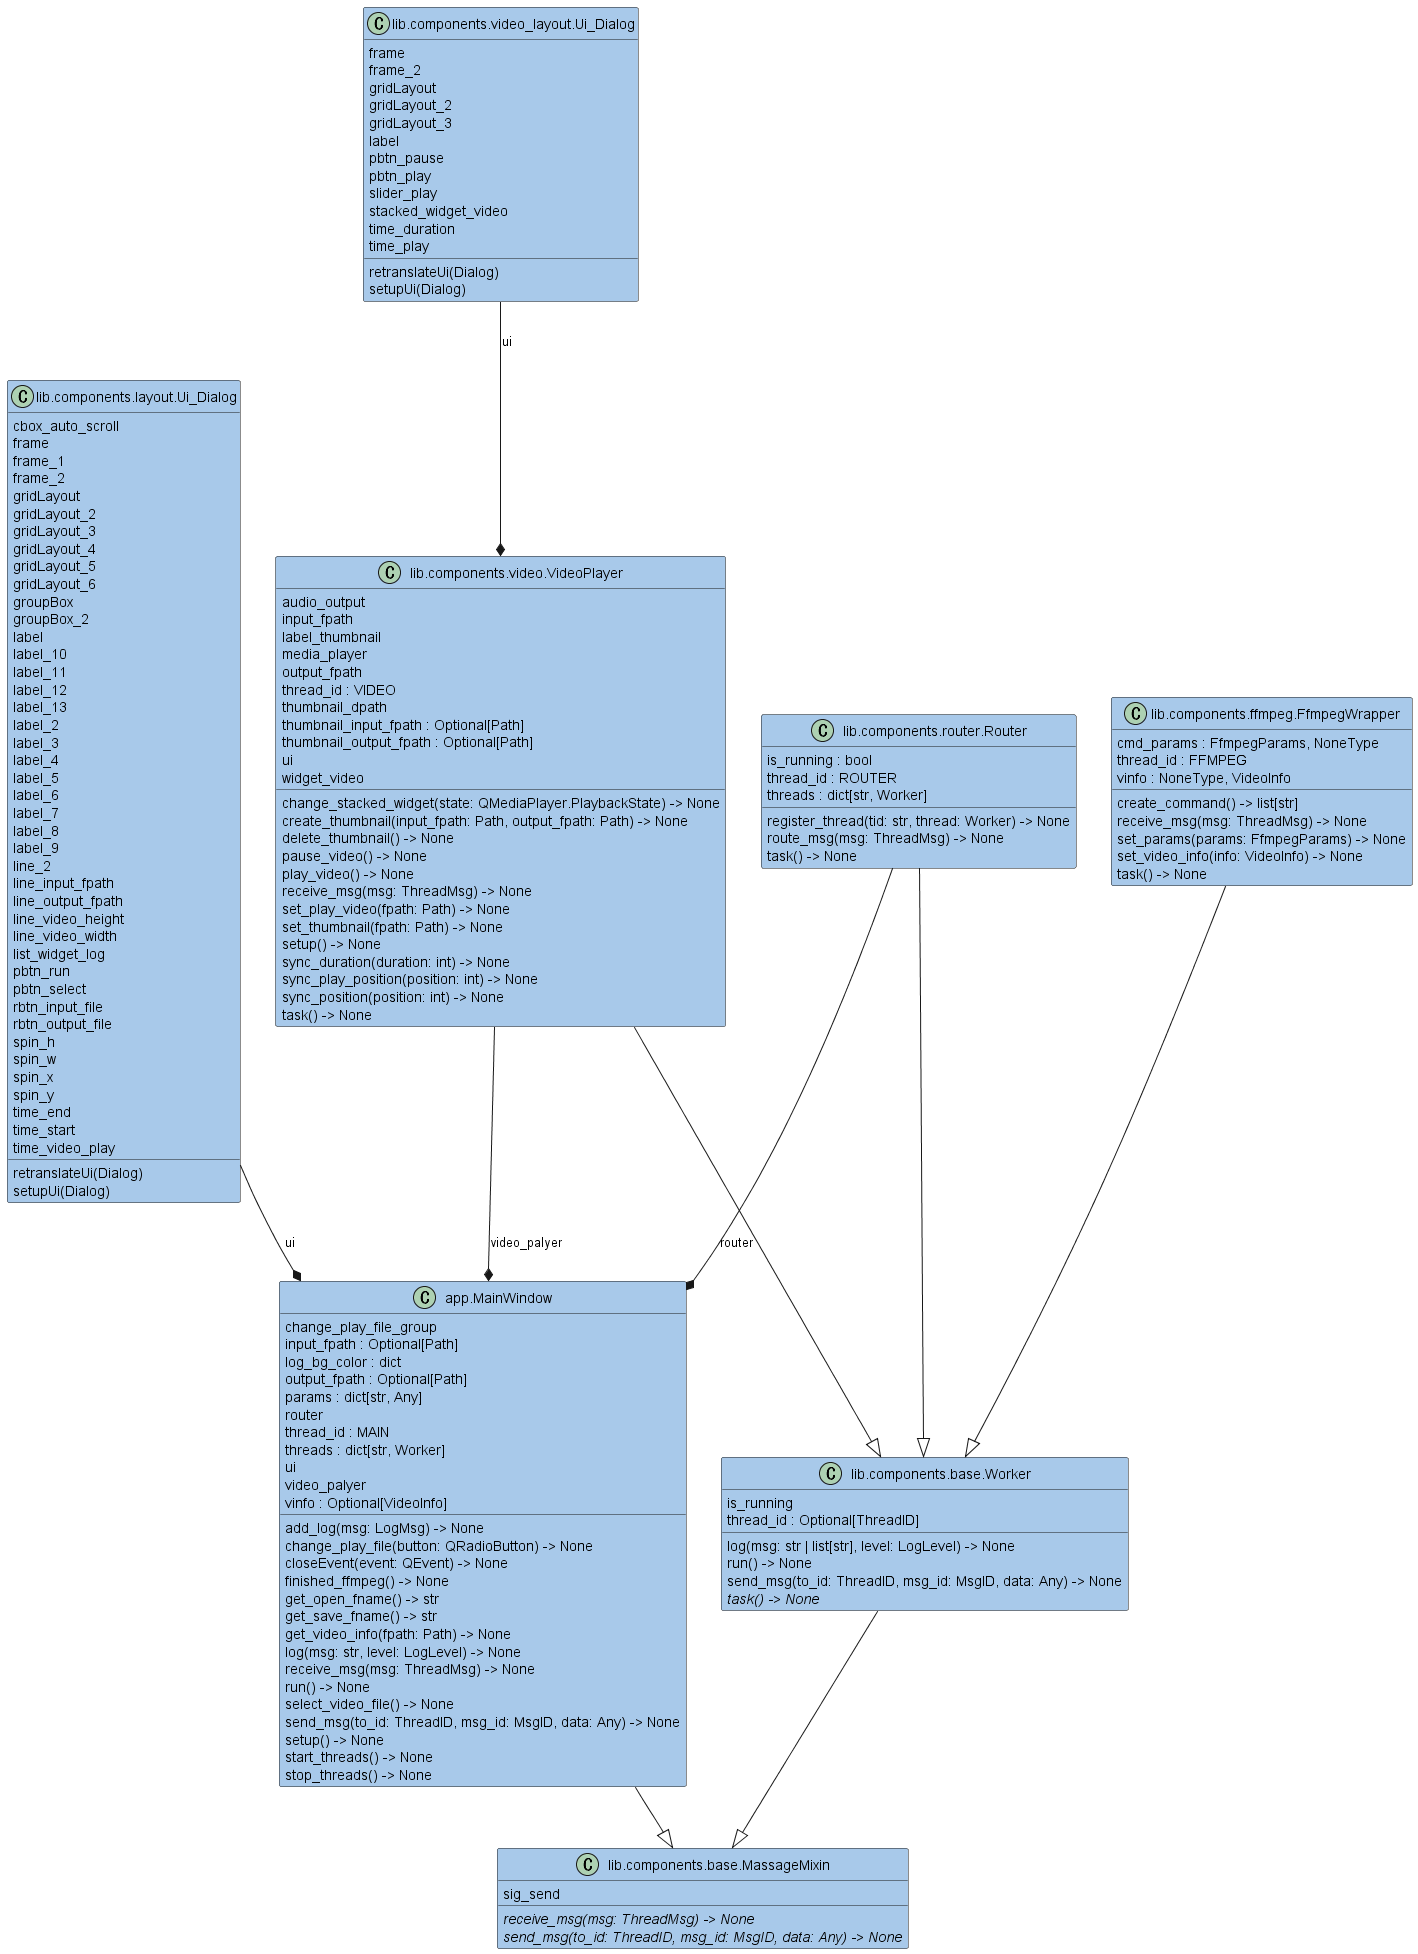

The diagram above was rendered by PlantUML. Its source (embedded in the PNG):
@startuml classes
!define MAIN_CLASS_COLOR #a8c9ea

set namespaceSeparator none
class "app.MainWindow" as app.MainWindow MAIN_CLASS_COLOR {
  change_play_file_group
  input_fpath : Optional[Path]
  log_bg_color : dict
  output_fpath : Optional[Path]
  params : dict[str, Any]
  router
  thread_id : MAIN
  threads : dict[str, Worker]
  ui
  video_palyer
  vinfo : Optional[VideoInfo]
  add_log(msg: LogMsg) -> None
  change_play_file(button: QRadioButton) -> None
  closeEvent(event: QEvent) -> None
  finished_ffmpeg() -> None
  get_open_fname() -> str
  get_save_fname() -> str
  get_video_info(fpath: Path) -> None
  log(msg: str, level: LogLevel) -> None
  receive_msg(msg: ThreadMsg) -> None
  run() -> None
  select_video_file() -> None
  send_msg(to_id: ThreadID, msg_id: MsgID, data: Any) -> None
  setup() -> None
  start_threads() -> None
  stop_threads() -> None
}
class "lib.components.base.MassageMixin" as lib.components.base.MassageMixin MAIN_CLASS_COLOR {
  sig_send
  {abstract}receive_msg(msg: ThreadMsg) -> None
  {abstract}send_msg(to_id: ThreadID, msg_id: MsgID, data: Any) -> None
}
class "lib.components.base.Worker" as lib.components.base.Worker MAIN_CLASS_COLOR {
  is_running
  thread_id : Optional[ThreadID]
  log(msg: str | list[str], level: LogLevel) -> None
  run() -> None
  send_msg(to_id: ThreadID, msg_id: MsgID, data: Any) -> None
  {abstract}task() -> None
}
class "lib.components.ffmpeg.FfmpegWrapper" as lib.components.ffmpeg.FfmpegWrapper MAIN_CLASS_COLOR {
  cmd_params : FfmpegParams, NoneType
  thread_id : FFMPEG
  vinfo : NoneType, VideoInfo
  create_command() -> list[str]
  receive_msg(msg: ThreadMsg) -> None
  set_params(params: FfmpegParams) -> None
  set_video_info(info: VideoInfo) -> None
  task() -> None
}
class "lib.components.layout.Ui_Dialog" as lib.components.layout.Ui_Dialog MAIN_CLASS_COLOR {
  cbox_auto_scroll
  frame
  frame_1
  frame_2
  gridLayout
  gridLayout_2
  gridLayout_3
  gridLayout_4
  gridLayout_5
  gridLayout_6
  groupBox
  groupBox_2
  label
  label_10
  label_11
  label_12
  label_13
  label_2
  label_3
  label_4
  label_5
  label_6
  label_7
  label_8
  label_9
  line_2
  line_input_fpath
  line_output_fpath
  line_video_height
  line_video_width
  list_widget_log
  pbtn_run
  pbtn_select
  rbtn_input_file
  rbtn_output_file
  spin_h
  spin_w
  spin_x
  spin_y
  time_end
  time_start
  time_video_play
  retranslateUi(Dialog)
  setupUi(Dialog)
}
class "lib.components.router.Router" as lib.components.router.Router MAIN_CLASS_COLOR {
  is_running : bool
  thread_id : ROUTER
  threads : dict[str, Worker]
  register_thread(tid: str, thread: Worker) -> None
  route_msg(msg: ThreadMsg) -> None
  task() -> None
}
class "lib.components.video.VideoPlayer" as lib.components.video.VideoPlayer MAIN_CLASS_COLOR {
  audio_output
  input_fpath
  label_thumbnail
  media_player
  output_fpath
  thread_id : VIDEO
  thumbnail_dpath
  thumbnail_input_fpath : Optional[Path]
  thumbnail_output_fpath : Optional[Path]
  ui
  widget_video
  change_stacked_widget(state: QMediaPlayer.PlaybackState) -> None
  create_thumbnail(input_fpath: Path, output_fpath: Path) -> None
  delete_thumbnail() -> None
  pause_video() -> None
  play_video() -> None
  receive_msg(msg: ThreadMsg) -> None
  set_play_video(fpath: Path) -> None
  set_thumbnail(fpath: Path) -> None
  setup() -> None
  sync_duration(duration: int) -> None
  sync_play_position(position: int) -> None
  sync_position(position: int) -> None
  task() -> None
}
class "lib.components.video_layout.Ui_Dialog" as lib.components.video_layout.Ui_Dialog MAIN_CLASS_COLOR {
  frame
  frame_2
  gridLayout
  gridLayout_2
  gridLayout_3
  label
  pbtn_pause
  pbtn_play
  slider_play
  stacked_widget_video
  time_duration
  time_play
  retranslateUi(Dialog)
  setupUi(Dialog)
}
app.MainWindow --|> lib.components.base.MassageMixin
lib.components.base.Worker --|> lib.components.base.MassageMixin
lib.components.ffmpeg.FfmpegWrapper --|> lib.components.base.Worker
lib.components.router.Router --|> lib.components.base.Worker
lib.components.video.VideoPlayer --|> lib.components.base.Worker
lib.components.layout.Ui_Dialog --* app.MainWindow : ui
lib.components.router.Router --* app.MainWindow : router
lib.components.video.VideoPlayer --* app.MainWindow : video_palyer
lib.components.video_layout.Ui_Dialog --* lib.components.video.VideoPlayer : ui
@enduml